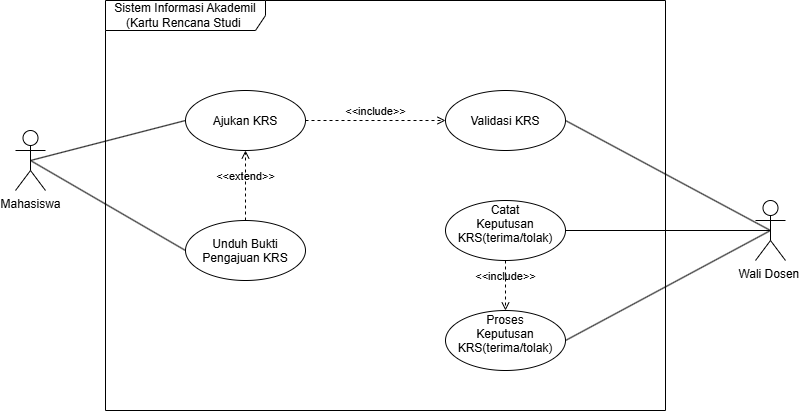

The diagram above was exported from draw.io. Its source (the exported page's mxGraphModel, read from the mxfile embedded in the PNG):
<mxGraphModel dx="830" dy="486" grid="1" gridSize="10" guides="1" tooltips="1" connect="1" arrows="1" fold="1" page="1" pageScale="1" pageWidth="850" pageHeight="1100" math="0" shadow="0">
  <root>
    <mxCell id="0" />
    <mxCell id="1" parent="0" />
    <mxCell id="ECs6UevXVJvVXFe-PL_0-1" parent="1" style="shape=umlFrame;whiteSpace=wrap;html=1;pointerEvents=0;recursiveResize=0;container=1;collapsible=0;width=160;" value="Sistem Informasi Akademil&lt;br&gt;(Kartu Rencana Studi&amp;nbsp;" vertex="1">
      <mxGeometry height="410" width="560" x="120" y="70" as="geometry" />
    </mxCell>
    <mxCell id="ECs6UevXVJvVXFe-PL_0-6" parent="ECs6UevXVJvVXFe-PL_0-1" style="ellipse;whiteSpace=wrap;html=1;shapeInside=1;" value="Ajukan KRS" vertex="1">
      <mxGeometry height="60" width="120" x="80" y="90" as="geometry" />
    </mxCell>
    <mxCell id="ECs6UevXVJvVXFe-PL_0-5" parent="ECs6UevXVJvVXFe-PL_0-1" style="ellipse;whiteSpace=wrap;html=1;shapeInside=1;" value="Unduh Bukti Pengajuan KRS" vertex="1">
      <mxGeometry height="60" width="120" x="80" y="220" as="geometry" />
    </mxCell>
    <mxCell id="ECs6UevXVJvVXFe-PL_0-2" parent="ECs6UevXVJvVXFe-PL_0-1" style="ellipse;whiteSpace=wrap;html=1;shapeInside=1;" value="Validasi KRS" vertex="1">
      <mxGeometry height="60" width="120" x="340" y="90" as="geometry" />
    </mxCell>
    <mxCell id="ECs6UevXVJvVXFe-PL_0-3" parent="ECs6UevXVJvVXFe-PL_0-1" style="ellipse;whiteSpace=wrap;html=1;shapeInside=1;" value="Catat Keputusan KRS(terima/tolak)&lt;div&gt;&lt;br&gt;&lt;/div&gt;" vertex="1">
      <mxGeometry height="60" width="120" x="340" y="200" as="geometry" />
    </mxCell>
    <mxCell id="ECs6UevXVJvVXFe-PL_0-4" parent="ECs6UevXVJvVXFe-PL_0-1" style="ellipse;whiteSpace=wrap;html=1;shapeInside=1;" value="Proses Keputusan KRS(terima/tolak)" vertex="1">
      <mxGeometry height="60" width="120" x="340" y="310" as="geometry" />
    </mxCell>
    <mxCell id="ECs6UevXVJvVXFe-PL_0-10" edge="1" parent="ECs6UevXVJvVXFe-PL_0-1" source="ECs6UevXVJvVXFe-PL_0-6" style="html=1;verticalAlign=bottom;labelBackgroundColor=none;endArrow=open;endFill=0;dashed=1;exitX=1;exitY=0.5;exitDx=0;exitDy=0;entryX=0;entryY=0.5;entryDx=0;entryDy=0;" target="ECs6UevXVJvVXFe-PL_0-2" value="&amp;lt;&amp;lt;include&amp;gt;&amp;gt;">
      <mxGeometry relative="1" width="160" as="geometry">
        <mxPoint x="130" y="240" as="sourcePoint" />
        <mxPoint x="290" y="240" as="targetPoint" />
      </mxGeometry>
    </mxCell>
    <mxCell id="ECs6UevXVJvVXFe-PL_0-25" edge="1" parent="ECs6UevXVJvVXFe-PL_0-1" source="ECs6UevXVJvVXFe-PL_0-5" style="html=1;verticalAlign=bottom;labelBackgroundColor=none;endArrow=open;endFill=0;dashed=1;exitX=0.5;exitY=0;exitDx=0;exitDy=0;entryX=0.5;entryY=1;entryDx=0;entryDy=0;" target="ECs6UevXVJvVXFe-PL_0-6" value="&amp;lt;&amp;lt;extend&amp;gt;&amp;gt;">
      <mxGeometry relative="1" width="160" as="geometry">
        <mxPoint x="360" y="360" as="sourcePoint" />
        <mxPoint x="520" y="360" as="targetPoint" />
      </mxGeometry>
    </mxCell>
    <mxCell id="ECs6UevXVJvVXFe-PL_0-26" edge="1" parent="ECs6UevXVJvVXFe-PL_0-1" source="ECs6UevXVJvVXFe-PL_0-3" style="html=1;verticalAlign=bottom;labelBackgroundColor=none;endArrow=open;endFill=0;dashed=1;exitX=0.5;exitY=1;exitDx=0;exitDy=0;entryX=0.5;entryY=0;entryDx=0;entryDy=0;" target="ECs6UevXVJvVXFe-PL_0-4" value="&amp;lt;&amp;lt;include&amp;gt;&amp;gt;">
      <mxGeometry relative="1" width="160" as="geometry">
        <mxPoint x="340" y="500" as="sourcePoint" />
        <mxPoint x="480" y="500" as="targetPoint" />
      </mxGeometry>
    </mxCell>
    <mxCell id="ECs6UevXVJvVXFe-PL_0-14" edge="1" parent="1" source="ECs6UevXVJvVXFe-PL_0-7" style="edgeStyle=none;shape=wire;html=1;exitX=0.5;exitY=0.5;exitDx=0;exitDy=0;exitPerimeter=0;entryX=0;entryY=0.5;entryDx=0;entryDy=0;dashed=1;endArrow=none;endFill=0;" target="ECs6UevXVJvVXFe-PL_0-6">
      <mxGeometry relative="1" as="geometry" />
    </mxCell>
    <mxCell id="ECs6UevXVJvVXFe-PL_0-27" edge="1" parent="1" source="ECs6UevXVJvVXFe-PL_0-7" style="edgeStyle=none;shape=wire;html=1;exitX=0.5;exitY=0.5;exitDx=0;exitDy=0;exitPerimeter=0;entryX=0;entryY=0.5;entryDx=0;entryDy=0;dashed=1;endArrow=none;endFill=0;" target="ECs6UevXVJvVXFe-PL_0-5">
      <mxGeometry relative="1" as="geometry" />
    </mxCell>
    <mxCell id="ECs6UevXVJvVXFe-PL_0-7" parent="1" style="shape=umlActor;verticalLabelPosition=bottom;verticalAlign=top;html=1;outlineConnect=0;" value="Mahasiswa" vertex="1">
      <mxGeometry height="60" width="30" x="30" y="200" as="geometry" />
    </mxCell>
    <mxCell id="ECs6UevXVJvVXFe-PL_0-16" edge="1" parent="1" source="ECs6UevXVJvVXFe-PL_0-8" style="edgeStyle=none;shape=wire;html=1;exitX=0.5;exitY=0.5;exitDx=0;exitDy=0;exitPerimeter=0;entryX=1;entryY=0.5;entryDx=0;entryDy=0;dashed=1;endArrow=none;endFill=0;" target="ECs6UevXVJvVXFe-PL_0-2">
      <mxGeometry relative="1" as="geometry" />
    </mxCell>
    <mxCell id="ECs6UevXVJvVXFe-PL_0-17" edge="1" parent="1" source="ECs6UevXVJvVXFe-PL_0-8" style="edgeStyle=none;shape=wire;html=1;exitX=0.5;exitY=0.5;exitDx=0;exitDy=0;exitPerimeter=0;dashed=1;endArrow=none;endFill=0;" target="ECs6UevXVJvVXFe-PL_0-3">
      <mxGeometry relative="1" as="geometry" />
    </mxCell>
    <mxCell id="ECs6UevXVJvVXFe-PL_0-19" edge="1" parent="1" source="ECs6UevXVJvVXFe-PL_0-8" style="edgeStyle=none;shape=wire;html=1;exitX=0.5;exitY=0.5;exitDx=0;exitDy=0;exitPerimeter=0;entryX=1;entryY=0.5;entryDx=0;entryDy=0;dashed=1;endArrow=none;endFill=0;" target="ECs6UevXVJvVXFe-PL_0-4">
      <mxGeometry relative="1" as="geometry" />
    </mxCell>
    <mxCell id="ECs6UevXVJvVXFe-PL_0-8" parent="1" style="shape=umlActor;verticalLabelPosition=bottom;verticalAlign=top;html=1;outlineConnect=0;" value="Wali Dosen&amp;nbsp;" vertex="1">
      <mxGeometry height="60" width="30" x="770" y="270" as="geometry" />
    </mxCell>
  </root>
</mxGraphModel>